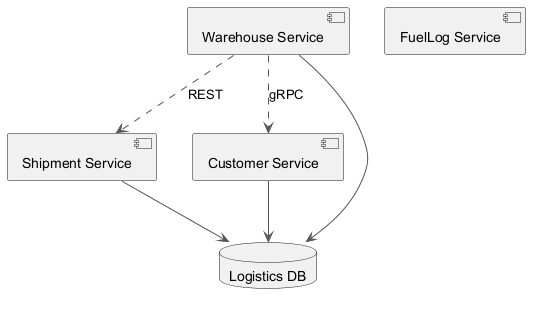

The diagram above was rendered by PlantUML. Its source (embedded in the PNG):
@startuml
skinparam backgroundColor #FFFFFF
skinparam classBackgroundColor #F1F8E9
skinparam classBorderColor #33691E
skinparam ArrowColor #555555
component "Warehouse Service" as C_WarehouseService
component "Shipment Service" as C_ShipmentService
component "FuelLog Service" as C_FuelLogService
component "Customer Service" as C_CustomerService
database "Logistics DB" as DB_logistics
C_WarehouseService --> DB_logistics
C_ShipmentService --> DB_logistics
C_CustomerService --> DB_logistics
C_WarehouseService ..> C_CustomerService : gRPC
C_WarehouseService ..> C_ShipmentService : REST
@enduml